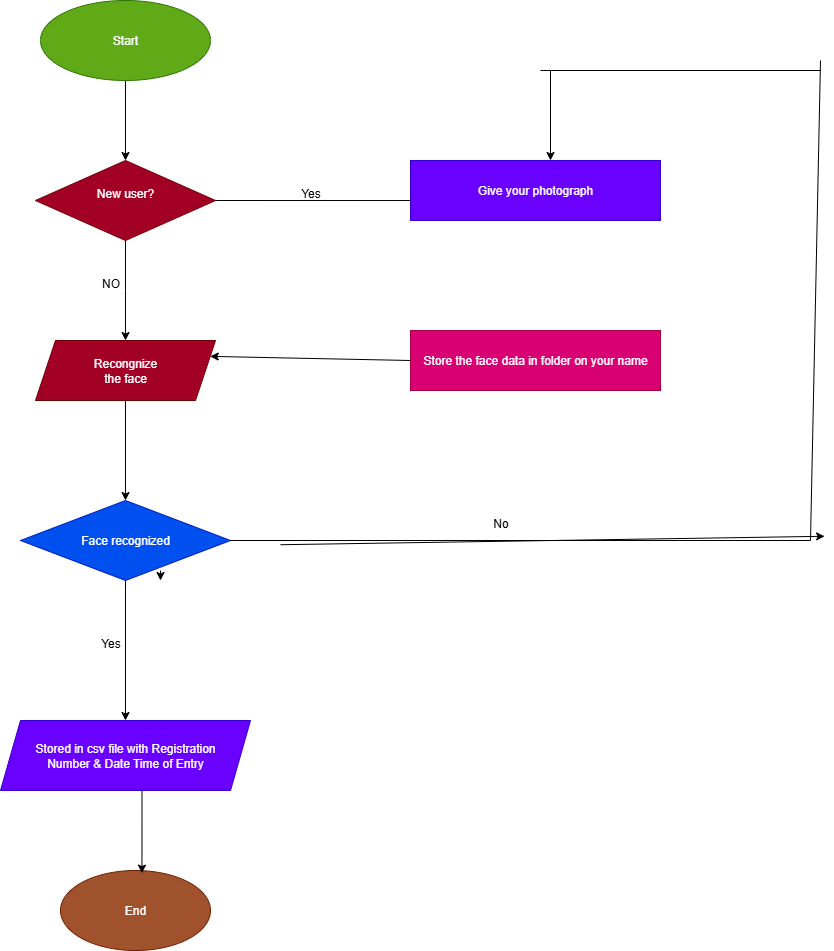

The diagram above was exported from draw.io. Its source (the exported page's mxGraphModel, read from the mxfile embedded in the PNG):
<mxGraphModel dx="834" dy="450" grid="1" gridSize="10" guides="1" tooltips="1" connect="1" arrows="1" fold="1" page="1" pageScale="1" pageWidth="850" pageHeight="1100" background="light-dark(#FFFFFF,#FFFFFF)" math="0" shadow="0">
  <root>
    <mxCell id="0" />
    <mxCell id="1" parent="0" />
    <mxCell id="KDLqVphPZJFyARpA3kcd-4" value="" style="edgeStyle=orthogonalEdgeStyle;rounded=0;orthogonalLoop=1;jettySize=auto;html=1;strokeColor=light-dark(#000000,#000000);" parent="1" source="KDLqVphPZJFyARpA3kcd-2" target="KDLqVphPZJFyARpA3kcd-3" edge="1">
      <mxGeometry relative="1" as="geometry" />
    </mxCell>
    <mxCell id="KDLqVphPZJFyARpA3kcd-2" value="Start" style="ellipse;whiteSpace=wrap;html=1;fillColor=#60a917;strokeColor=#2D7600;fontColor=#ffffff;" parent="1" vertex="1">
      <mxGeometry x="180" y="50" width="170" height="80" as="geometry" />
    </mxCell>
    <mxCell id="KDLqVphPZJFyARpA3kcd-6" value="" style="edgeStyle=orthogonalEdgeStyle;rounded=0;orthogonalLoop=1;jettySize=auto;html=1;strokeColor=light-dark(#000000,#000000);" parent="1" source="KDLqVphPZJFyARpA3kcd-3" edge="1">
      <mxGeometry relative="1" as="geometry">
        <mxPoint x="265" y="390" as="targetPoint" />
      </mxGeometry>
    </mxCell>
    <mxCell id="KDLqVphPZJFyARpA3kcd-3" value="New user?&lt;div&gt;&lt;br&gt;&lt;/div&gt;" style="rhombus;whiteSpace=wrap;html=1;strokeColor=#6F0000;fillColor=#a20025;fontColor=#ffffff;" parent="1" vertex="1">
      <mxGeometry x="175" y="210" width="180" height="80" as="geometry" />
    </mxCell>
    <mxCell id="KDLqVphPZJFyARpA3kcd-11" value="" style="edgeStyle=orthogonalEdgeStyle;rounded=0;orthogonalLoop=1;jettySize=auto;html=1;strokeColor=light-dark(#000000,#000000);" parent="1" source="KDLqVphPZJFyARpA3kcd-7" target="KDLqVphPZJFyARpA3kcd-8" edge="1">
      <mxGeometry relative="1" as="geometry" />
    </mxCell>
    <mxCell id="KDLqVphPZJFyARpA3kcd-7" value="Recongnize&lt;div&gt;the face&lt;/div&gt;" style="shape=parallelogram;perimeter=parallelogramPerimeter;whiteSpace=wrap;html=1;fixedSize=1;fillColor=light-dark(#a20025, #dc1846);fontColor=#ffffff;strokeColor=#6F0000;" parent="1" vertex="1">
      <mxGeometry x="175" y="390" width="180" height="60" as="geometry" />
    </mxCell>
    <mxCell id="KDLqVphPZJFyARpA3kcd-16" value="" style="edgeStyle=orthogonalEdgeStyle;rounded=0;orthogonalLoop=1;jettySize=auto;html=1;strokeColor=light-dark(#000000,#000000);" parent="1" source="KDLqVphPZJFyARpA3kcd-8" target="KDLqVphPZJFyARpA3kcd-15" edge="1">
      <mxGeometry relative="1" as="geometry" />
    </mxCell>
    <mxCell id="KDLqVphPZJFyARpA3kcd-15" value="Stored in csv file with Registration&lt;div&gt;Number &amp;amp; Date Time of Entry&lt;/div&gt;" style="shape=parallelogram;perimeter=parallelogramPerimeter;whiteSpace=wrap;html=1;fixedSize=1;fillColor=#6a00ff;strokeColor=#3700CC;fontColor=#ffffff;" parent="1" vertex="1">
      <mxGeometry x="140" y="770" width="250" height="70" as="geometry" />
    </mxCell>
    <mxCell id="KDLqVphPZJFyARpA3kcd-18" value="" style="endArrow=classic;html=1;rounded=0;" parent="1" edge="1">
      <mxGeometry width="50" height="50" relative="1" as="geometry">
        <mxPoint x="300" y="620" as="sourcePoint" />
        <mxPoint x="300" y="630" as="targetPoint" />
      </mxGeometry>
    </mxCell>
    <mxCell id="KDLqVphPZJFyARpA3kcd-8" value="Face recognized" style="rhombus;whiteSpace=wrap;html=1;strokeColor=#001DBC;fillColor=#0050ef;fontColor=#ffffff;" parent="1" vertex="1">
      <mxGeometry x="160" y="550" width="210" height="80" as="geometry" />
    </mxCell>
    <mxCell id="KDLqVphPZJFyARpA3kcd-20" value="End" style="ellipse;whiteSpace=wrap;html=1;fillColor=#a0522d;fontColor=#ffffff;strokeColor=#6D1F00;" parent="1" vertex="1">
      <mxGeometry x="200" y="920" width="150" height="80" as="geometry" />
    </mxCell>
    <mxCell id="KDLqVphPZJFyARpA3kcd-24" value="Give your photograph" style="rounded=0;whiteSpace=wrap;html=1;fillColor=light-dark(#6a00ff, #7014f0);fontColor=#ffffff;strokeColor=#3700CC;" parent="1" vertex="1">
      <mxGeometry x="550" y="210" width="250" height="60" as="geometry" />
    </mxCell>
    <mxCell id="KDLqVphPZJFyARpA3kcd-25" value="Store the face data in folder on your name" style="rounded=0;whiteSpace=wrap;html=1;fillColor=light-dark(#d80073, #ca1676);fontColor=#ffffff;strokeColor=#A50040;" parent="1" vertex="1">
      <mxGeometry x="550" y="380" width="250" height="60" as="geometry" />
    </mxCell>
    <mxCell id="KDLqVphPZJFyARpA3kcd-27" value="" style="endArrow=none;html=1;rounded=0;entryX=0;entryY=0.667;entryDx=0;entryDy=0;entryPerimeter=0;strokeColor=light-dark(#000000,#000000);" parent="1" source="KDLqVphPZJFyARpA3kcd-3" target="KDLqVphPZJFyARpA3kcd-24" edge="1">
      <mxGeometry width="50" height="50" relative="1" as="geometry">
        <mxPoint x="355" y="300" as="sourcePoint" />
        <mxPoint x="425.71067811865476" y="250" as="targetPoint" />
      </mxGeometry>
    </mxCell>
    <mxCell id="KDLqVphPZJFyARpA3kcd-30" value="" style="endArrow=classic;html=1;rounded=0;exitX=0;exitY=0.5;exitDx=0;exitDy=0;entryX=1;entryY=0.25;entryDx=0;entryDy=0;strokeColor=light-dark(#000000,#000000);" parent="1" source="KDLqVphPZJFyARpA3kcd-25" target="KDLqVphPZJFyARpA3kcd-7" edge="1">
      <mxGeometry width="50" height="50" relative="1" as="geometry">
        <mxPoint x="500" y="460" as="sourcePoint" />
        <mxPoint x="360" y="420" as="targetPoint" />
      </mxGeometry>
    </mxCell>
    <mxCell id="MGCTUN_Xn8kbW7O0j5Cr-2" value="" style="endArrow=classic;html=1;rounded=0;" edge="1" parent="1">
      <mxGeometry width="50" height="50" relative="1" as="geometry">
        <mxPoint x="420.0038547486032" y="594.2157541899442" as="sourcePoint" />
        <mxPoint x="964.11" y="585.78" as="targetPoint" />
        <Array as="points" />
      </mxGeometry>
    </mxCell>
    <mxCell id="MGCTUN_Xn8kbW7O0j5Cr-6" value="" style="endArrow=none;html=1;rounded=0;strokeColor=light-dark(#000000,#000000);" edge="1" parent="1">
      <mxGeometry width="50" height="50" relative="1" as="geometry">
        <mxPoint x="950" y="590" as="sourcePoint" />
        <mxPoint x="960" y="110" as="targetPoint" />
      </mxGeometry>
    </mxCell>
    <mxCell id="MGCTUN_Xn8kbW7O0j5Cr-8" value="" style="endArrow=none;html=1;rounded=0;strokeColor=light-dark(#000000,#000000);" edge="1" parent="1">
      <mxGeometry width="50" height="50" relative="1" as="geometry">
        <mxPoint x="960" y="120" as="sourcePoint" />
        <mxPoint x="680" y="120" as="targetPoint" />
      </mxGeometry>
    </mxCell>
    <mxCell id="MGCTUN_Xn8kbW7O0j5Cr-10" value="" style="endArrow=classic;html=1;rounded=0;strokeColor=light-dark(#000000,#000000);" edge="1" parent="1">
      <mxGeometry width="50" height="50" relative="1" as="geometry">
        <mxPoint x="690" y="120" as="sourcePoint" />
        <mxPoint x="690" y="210" as="targetPoint" />
      </mxGeometry>
    </mxCell>
    <mxCell id="MGCTUN_Xn8kbW7O0j5Cr-17" value="Yes" style="text;html=1;align=center;verticalAlign=middle;resizable=0;points=[];autosize=1;strokeColor=none;fillColor=none;" vertex="1" parent="1">
      <mxGeometry x="230" y="678" width="40" height="30" as="geometry" />
    </mxCell>
    <mxCell id="MGCTUN_Xn8kbW7O0j5Cr-19" value="NO" style="text;html=1;align=center;verticalAlign=middle;resizable=0;points=[];autosize=1;strokeColor=none;fillColor=none;" vertex="1" parent="1">
      <mxGeometry x="230" y="318" width="40" height="30" as="geometry" />
    </mxCell>
    <mxCell id="MGCTUN_Xn8kbW7O0j5Cr-23" value="" style="endArrow=classic;html=1;rounded=0;strokeColor=light-dark(#000000,#000000);entryX=0.543;entryY=0.033;entryDx=0;entryDy=0;entryPerimeter=0;exitX=0.566;exitY=1;exitDx=0;exitDy=0;exitPerimeter=0;" edge="1" parent="1" source="KDLqVphPZJFyARpA3kcd-15" target="KDLqVphPZJFyARpA3kcd-20">
      <mxGeometry width="50" height="50" relative="1" as="geometry">
        <mxPoint x="320" y="870" as="sourcePoint" />
        <mxPoint x="280" y="910" as="targetPoint" />
      </mxGeometry>
    </mxCell>
    <mxCell id="MGCTUN_Xn8kbW7O0j5Cr-25" value="Yes" style="text;html=1;align=center;verticalAlign=middle;resizable=0;points=[];autosize=1;strokeColor=none;fillColor=none;" vertex="1" parent="1">
      <mxGeometry x="430" y="228" width="40" height="30" as="geometry" />
    </mxCell>
    <mxCell id="MGCTUN_Xn8kbW7O0j5Cr-26" value="" style="endArrow=none;html=1;rounded=0;exitX=1;exitY=0.5;exitDx=0;exitDy=0;exitPerimeter=0;strokeColor=light-dark(#000000,#000000);" edge="1" parent="1" source="KDLqVphPZJFyARpA3kcd-8">
      <mxGeometry width="50" height="50" relative="1" as="geometry">
        <mxPoint x="380" y="640" as="sourcePoint" />
        <mxPoint x="950" y="590" as="targetPoint" />
      </mxGeometry>
    </mxCell>
    <mxCell id="MGCTUN_Xn8kbW7O0j5Cr-27" value="No" style="text;html=1;align=center;verticalAlign=middle;resizable=0;points=[];autosize=1;strokeColor=none;fillColor=none;" vertex="1" parent="1">
      <mxGeometry x="620" y="558" width="40" height="30" as="geometry" />
    </mxCell>
  </root>
</mxGraphModel>